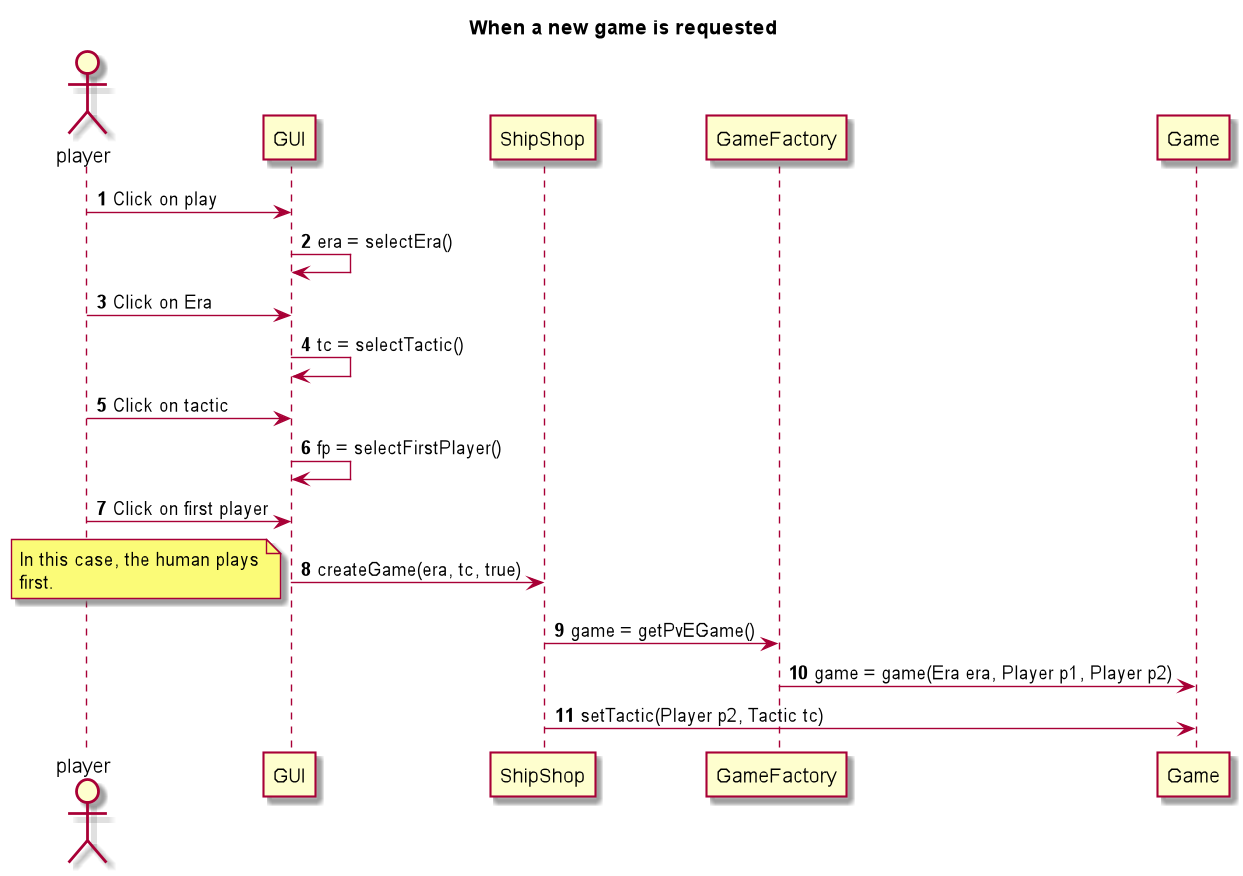

The diagram above was rendered by PlantUML. Its source (embedded in the PNG):
@startuml
title When a new game is requested

autonumber
actor player

player -> GUI: Click on play

GUI -> GUI: era = selectEra()
player -> GUI: Click on Era

GUI -> GUI: tc = selectTactic()
player -> GUI: Click on tactic

GUI -> GUI: fp = selectFirstPlayer()
player -> GUI: Click on first player


GUI -> ShipShop: createGame(era, tc, true)

note left
In this case, the human plays
first.
end note

ShipShop -> GameFactory: game = getPvEGame()

GameFactory -> Game:  game = game(Era era, Player p1, Player p2)
ShipShop -> Game: setTactic(Player p2, Tactic tc)
@enduml